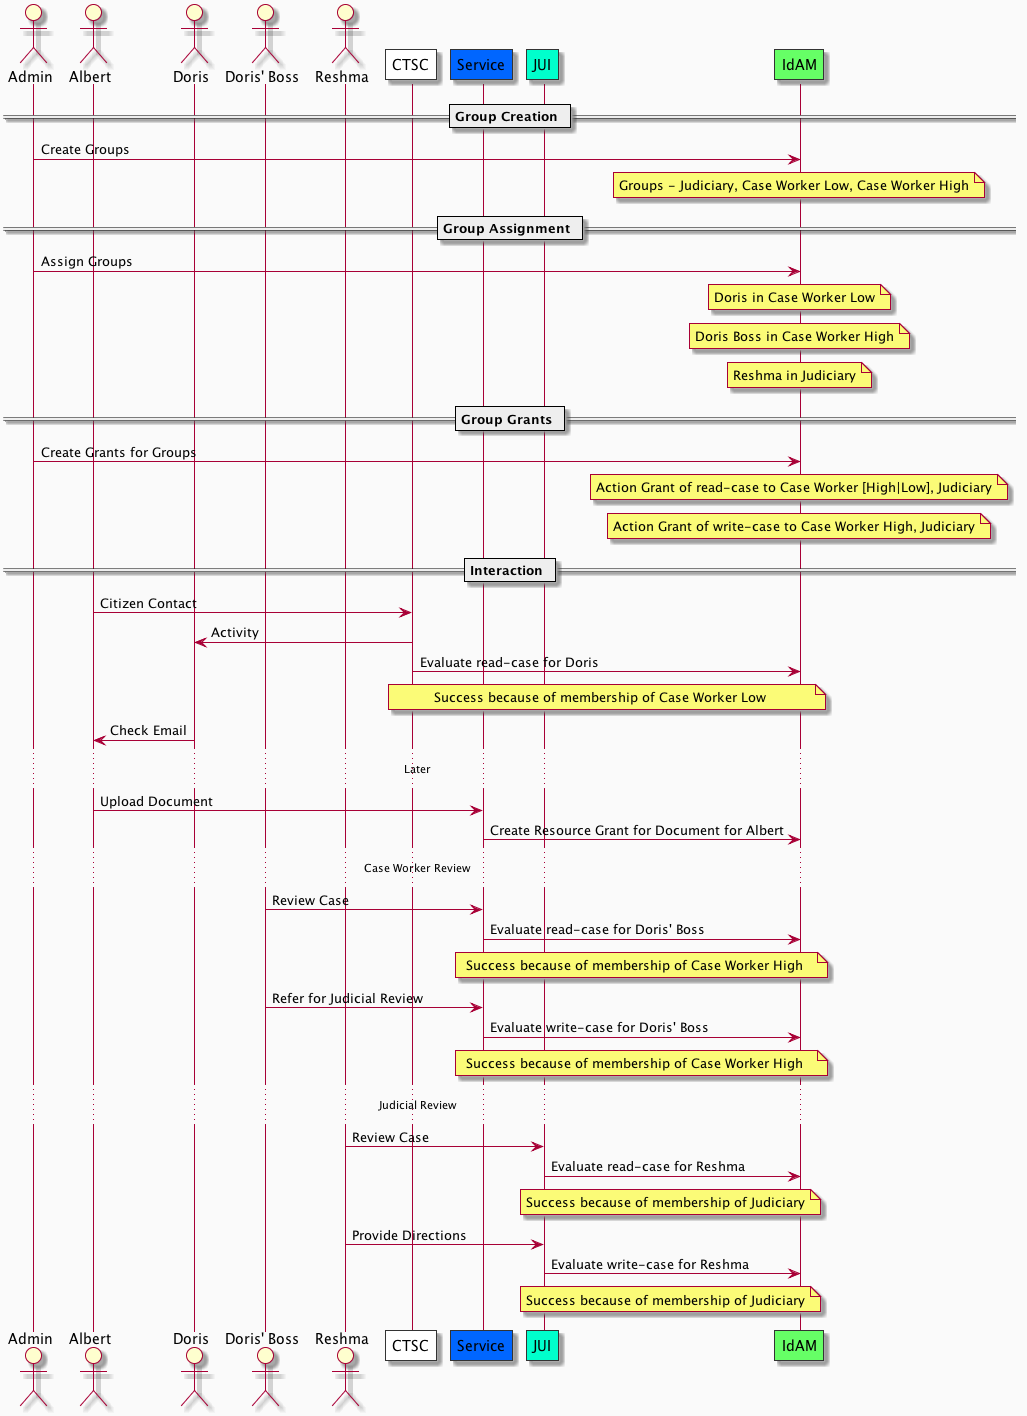

The diagram above was rendered by PlantUML. Its source (embedded in the PNG):
@startuml


skinparam backgroundColor #fafafa

skinparam sequence {
  actorBorderThickness 1

  box {
    backgroundColor #ff0000
    borderColor #00ff00
  }

  group {
    backgroundColor #cccccc
    bodyBackgroundColor #dddddd
    borderColor #333333
    borderThickness 1
    shadowing false
  }

  divider {
    backgroundColor #eeeeee
    borderThickness 1
  }

  participant {
    backgroundColor #cccccc
    borderColor #333333
    borderThickness 1
    shadowing false
  }
}


actor A as "Admin"
actor J as "Albert"
actor L as "Doris"
actor H as "Doris' Boss"
actor JJ as "Reshma"

participant CTSC #FFFFFF
participant Service #0066FF
participant JUI #00FFCC
participant IdAM #66FF66

== Group Creation ==

A -> IdAM: Create Groups
note over IdAM: Groups - Judiciary, Case Worker Low, Case Worker High

== Group Assignment ==

A -> IdAM: Assign Groups
note over IdAM: Doris in Case Worker Low
note over IdAM: Doris\' Boss in Case Worker High
note over IdAM: Reshma in Judiciary

== Group Grants ==

A -> IdAM: Create Grants for Groups
note over IdAM: Action Grant of read-case to Case Worker [High|Low], Judiciary
note over IdAM: Action Grant of write-case to Case Worker High, Judiciary

== Interaction ==

J -> CTSC: Citizen Contact
CTSC -> L: Activity
CTSC -> IdAM: Evaluate read-case for Doris
note over CTSC, IdAM: Success because of membership of Case Worker Low
L -> J: Check Email

... Later ...

J -> Service: Upload Document
Service -> IdAM: Create Resource Grant for Document for Albert

... Case Worker Review ...

H -> Service: Review Case
Service -> IdAM: Evaluate read-case for Doris' Boss
note over Service, IdAM: Success because of membership of Case Worker High
H -> Service: Refer for Judicial Review
Service -> IdAM: Evaluate write-case for Doris' Boss
note over Service, IdAM: Success because of membership of Case Worker High

... Judicial Review ...

JJ -> JUI: Review Case
JUI -> IdAM: Evaluate read-case for Reshma
note over JUI, IdAM: Success because of membership of Judiciary
JJ -> JUI: Provide Directions
JUI -> IdAM: Evaluate write-case for Reshma
note over JUI, IdAM: Success because of membership of Judiciary

@enduml